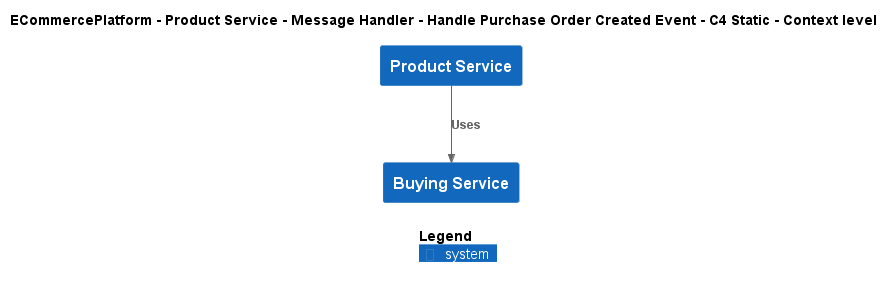

The diagram above was rendered by PlantUML. Its source (embedded in the PNG):
@startuml
!include ..\..\..\..\..\..\..\.c4s\C4_Context.puml

AddElementTag("c4interflow:lifecycle:new", $bgColor=green, $fontColor=#ffffff, $borderColor=green, $shadowing="False")
AddElementTag("c4interflow:lifecycle:changed", $bgColor=orange, $fontColor=#ffffff, $borderColor=orange, $shadowing="False")
AddElementTag("c4interflow:lifecycle:removed", $bgColor=red, $fontColor=#ffffff, $borderColor=red, $shadowing="False")

AddRelTag("c4interflow:lifecycle:new", $textColor=green, $lineColor=green)
AddRelTag("c4interflow:lifecycle:changed", $textColor=orange, $lineColor=orange)
AddRelTag("c4interflow:lifecycle:removed", $textColor=red, $lineColor=red)

SHOW_PERSON_PORTRAIT()
LAYOUT_TOP_DOWN()

skinparam linetype polyline

title ECommercePlatform - Product Service - Message Handler - Handle Purchase Order Created Event - C4 Static - Context level

System(ECommercePlatform.SoftwareSystems.ProductService, "Product Service", "")
System(ECommercePlatform.SoftwareSystems.BuyingService, "Buying Service", "")

Rel(ECommercePlatform.SoftwareSystems.ProductService, ECommercePlatform.SoftwareSystems.BuyingService, "Uses")


SHOW_LEGEND()
@enduml